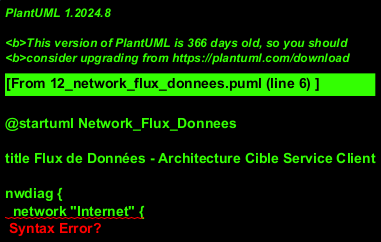

The diagram above was rendered by PlantUML. Its source (embedded in the PNG):
@startuml Network_Flux_Donnees

title Flux de Données - Architecture Cible Service Client

nwdiag {
  network "Internet" {
    address = "Public"

    client [description = "Client Web\n(Portail)"];
    mobile [description = "App Mobile\nTechnicien"];
  }

  network "HubSpot Cloud (EU)" {
    address = "SaaS - RGPD Compliant"

    hubspot [description = "HubSpot CRM\n+ Ticketing\n+ Workflows"];
    analytics [description = "HubSpot\nAnalytics"];
    chatbot [description = "Chatbot IA"];
  }

  network "Azure Cloud" {
    address = "Cloud Services"

    api [description = "Backend API\nNode.js"];
    ml [description = "ML Models\n(Python)"];
    dwh [description = "Data Warehouse\nAzure SQL"];
    powerbi [description = "Power BI\nService"];
  }

  network "On-Premise Duret" {
    address = "192.168.1.0/24"

    sage [description = "SAGE\nBase clients"];
    erp [description = "MDE ERP\nChantiers"];
    tel [description = "Standard\nTéléphonique"];
  }

  network "Tier Services" {
    address = "External APIs"

    cti [description = "CTI\nRingCentral"];
    sms [description = "SMS Gateway\nTwilio"];
    email [description = "SMTP\nSendGrid"];
  }

  client -- hubspot [label = "HTTPS\nREST API"];
  mobile -- api [label = "HTTPS\nGraphQL"];
  api -- hubspot [label = "REST API"];

  hubspot -- analytics [label = "Data flow"];
  hubspot -- chatbot [label = "AI requests"];

  hubspot -- dwh [label = "ETL\nQuotidien"];
  dwh -- ml [label = "Training\ndata"];
  ml -- hubspot [label = "Prédictions"];
  dwh -- powerbi [label = "DirectQuery"];

  cti -- tel [label = "SIP Trunk"];
  cti -- hubspot [label = "Webhooks\nremontée fiche"];

  hubspot -- sage [label = "ETL Sync\nBidirectionnelle"];
  hubspot -- erp [label = "Sync\nchantiers"];

  hubspot -- sms [label = "Notifications\nclients"];
  hubspot -- email [label = "Confirmations\nautomatiques"];
}

note as N1
  **Flux Principaux:**
  1. Client portail → HubSpot (RDV en ligne)
  2. Appel entrant → CTI → HubSpot (remontée fiche)
  3. Technicien app → API → HubSpot (bon intervention)
  4. HubSpot → DWH → ML (prédictions)
  5. HubSpot ↔ SAGE (sync clients bidirectionnelle)
end note

note as N2
  **Sécurité:**
  - TLS 1.3 (transit)
  - AES-256 (repos)
  - OAuth 2.0 + MFA
  - RGPD compliant
  - Backup quotidien
end note

@enduml